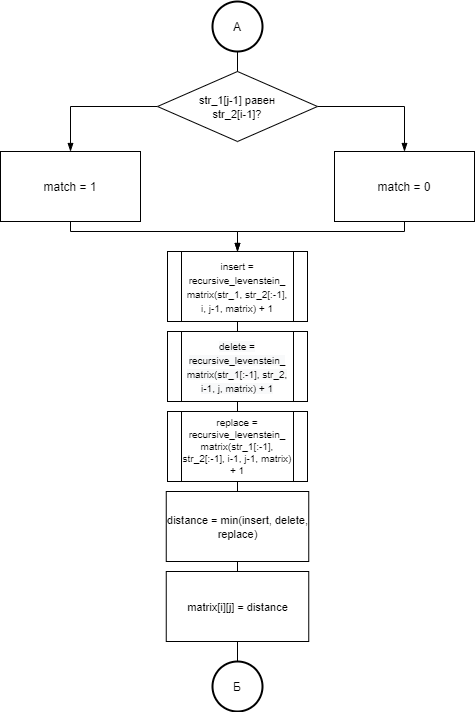

The diagram above was exported from draw.io. Its source (the exported page's mxGraphModel, read from the mxfile embedded in the PNG):
<mxGraphModel dx="1024" dy="-577" grid="1" gridSize="10" guides="1" tooltips="1" connect="1" arrows="1" fold="1" page="1" pageScale="1" pageWidth="827" pageHeight="1169" math="0" shadow="0">
  <root>
    <mxCell id="knCUZflS8ix8ldKSYohv-0" />
    <mxCell id="knCUZflS8ix8ldKSYohv-1" parent="knCUZflS8ix8ldKSYohv-0" />
    <mxCell id="1d9oyAsBYWUUOU0AUOMe-0" style="edgeStyle=orthogonalEdgeStyle;rounded=0;orthogonalLoop=1;jettySize=auto;html=1;entryX=0.5;entryY=0;entryDx=0;entryDy=0;endArrow=blockThin;endFill=1;" edge="1" parent="knCUZflS8ix8ldKSYohv-1" source="1d9oyAsBYWUUOU0AUOMe-2" target="1d9oyAsBYWUUOU0AUOMe-12">
      <mxGeometry relative="1" as="geometry" />
    </mxCell>
    <mxCell id="1d9oyAsBYWUUOU0AUOMe-1" style="edgeStyle=orthogonalEdgeStyle;rounded=0;orthogonalLoop=1;jettySize=auto;html=1;exitX=0;exitY=0.5;exitDx=0;exitDy=0;entryX=0.5;entryY=0;entryDx=0;entryDy=0;endArrow=blockThin;endFill=1;" edge="1" parent="knCUZflS8ix8ldKSYohv-1" source="1d9oyAsBYWUUOU0AUOMe-2" target="1d9oyAsBYWUUOU0AUOMe-14">
      <mxGeometry relative="1" as="geometry" />
    </mxCell>
    <mxCell id="1d9oyAsBYWUUOU0AUOMe-2" value="&lt;font style=&quot;font-size: 11px&quot;&gt;str_1[j-1] равен&lt;br&gt;str_2[i-1]?&lt;/font&gt;" style="rhombus;whiteSpace=wrap;html=1;" vertex="1" parent="knCUZflS8ix8ldKSYohv-1">
      <mxGeometry x="340" y="1430" width="160" height="70" as="geometry" />
    </mxCell>
    <mxCell id="1d9oyAsBYWUUOU0AUOMe-3" style="edgeStyle=orthogonalEdgeStyle;rounded=0;orthogonalLoop=1;jettySize=auto;html=1;exitX=0.5;exitY=1;exitDx=0;exitDy=0;entryX=0.5;entryY=0;entryDx=0;entryDy=0;endArrow=none;endFill=0;" edge="1" parent="knCUZflS8ix8ldKSYohv-1" source="1d9oyAsBYWUUOU0AUOMe-4" target="1d9oyAsBYWUUOU0AUOMe-6">
      <mxGeometry relative="1" as="geometry" />
    </mxCell>
    <mxCell id="1d9oyAsBYWUUOU0AUOMe-4" value="&lt;font style=&quot;font-size: 10px&quot;&gt;&lt;br&gt;insert = recursive_levenstein_&lt;br&gt;matrix(str_1, str_2[:-1],&lt;br&gt;i, j-1, matrix) + 1&lt;br&gt;&amp;nbsp;&lt;/font&gt;" style="shape=process;whiteSpace=wrap;html=1;backgroundOutline=1;" vertex="1" parent="knCUZflS8ix8ldKSYohv-1">
      <mxGeometry x="350" y="1610" width="140" height="70" as="geometry" />
    </mxCell>
    <mxCell id="1d9oyAsBYWUUOU0AUOMe-5" style="edgeStyle=orthogonalEdgeStyle;rounded=0;orthogonalLoop=1;jettySize=auto;html=1;exitX=0.5;exitY=1;exitDx=0;exitDy=0;entryX=0.5;entryY=0;entryDx=0;entryDy=0;endArrow=none;endFill=0;" edge="1" parent="knCUZflS8ix8ldKSYohv-1" source="1d9oyAsBYWUUOU0AUOMe-6" target="1d9oyAsBYWUUOU0AUOMe-8">
      <mxGeometry relative="1" as="geometry" />
    </mxCell>
    <mxCell id="1d9oyAsBYWUUOU0AUOMe-6" value="&lt;font style=&quot;font-size: 10px&quot;&gt;&lt;span style=&quot;color: rgb(0 , 0 , 0) ; font-family: &amp;#34;helvetica&amp;#34; ; font-style: normal ; font-weight: 400 ; letter-spacing: normal ; text-align: center ; text-indent: 0px ; text-transform: none ; word-spacing: 0px ; background-color: rgb(248 , 249 , 250) ; display: inline ; float: none&quot;&gt;delete = recursive_levenstein_&lt;/span&gt;&lt;br style=&quot;color: rgb(0 , 0 , 0) ; font-family: &amp;#34;helvetica&amp;#34; ; font-style: normal ; font-weight: 400 ; letter-spacing: normal ; text-align: center ; text-indent: 0px ; text-transform: none ; word-spacing: 0px ; background-color: rgb(248 , 249 , 250)&quot;&gt;&lt;span style=&quot;color: rgb(0 , 0 , 0) ; font-family: &amp;#34;helvetica&amp;#34; ; font-style: normal ; font-weight: 400 ; letter-spacing: normal ; text-align: center ; text-indent: 0px ; text-transform: none ; word-spacing: 0px ; background-color: rgb(248 , 249 , 250) ; display: inline ; float: none&quot;&gt;matrix(&lt;/span&gt;&lt;span style=&quot;color: rgb(0 , 0 , 0) ; font-family: &amp;#34;helvetica&amp;#34; ; font-style: normal ; font-weight: 400 ; letter-spacing: normal ; text-align: center ; text-indent: 0px ; text-transform: none ; word-spacing: 0px ; background-color: rgb(248 , 249 , 250) ; display: inline ; float: none&quot;&gt;str_1[:-1], str_2,&lt;/span&gt;&lt;br style=&quot;color: rgb(0 , 0 , 0) ; font-family: &amp;#34;helvetica&amp;#34; ; font-style: normal ; font-weight: 400 ; letter-spacing: normal ; text-align: center ; text-indent: 0px ; text-transform: none ; word-spacing: 0px ; background-color: rgb(248 , 249 , 250)&quot;&gt;&lt;span style=&quot;color: rgb(0 , 0 , 0) ; font-family: &amp;#34;helvetica&amp;#34; ; font-style: normal ; font-weight: 400 ; letter-spacing: normal ; text-align: center ; text-indent: 0px ; text-transform: none ; word-spacing: 0px ; background-color: rgb(248 , 249 , 250) ; display: inline ; float: none&quot;&gt;i-1, j, matrix) + 1&lt;/span&gt;&lt;/font&gt;" style="shape=process;whiteSpace=wrap;html=1;backgroundOutline=1;" vertex="1" parent="knCUZflS8ix8ldKSYohv-1">
      <mxGeometry x="350" y="1690" width="140" height="70" as="geometry" />
    </mxCell>
    <mxCell id="1d9oyAsBYWUUOU0AUOMe-7" style="edgeStyle=orthogonalEdgeStyle;rounded=0;orthogonalLoop=1;jettySize=auto;html=1;exitX=0.5;exitY=1;exitDx=0;exitDy=0;entryX=0.5;entryY=0;entryDx=0;entryDy=0;endArrow=none;endFill=0;" edge="1" parent="knCUZflS8ix8ldKSYohv-1" source="1d9oyAsBYWUUOU0AUOMe-8" target="1d9oyAsBYWUUOU0AUOMe-10">
      <mxGeometry relative="1" as="geometry" />
    </mxCell>
    <mxCell id="1d9oyAsBYWUUOU0AUOMe-8" value="&lt;div style=&quot;font-size: 10px&quot;&gt;&lt;font style=&quot;font-size: 10px&quot;&gt;&lt;br&gt;&lt;/font&gt;&lt;/div&gt;&lt;div style=&quot;font-size: 10px&quot;&gt;&lt;span&gt;&lt;font style=&quot;font-size: 10px&quot;&gt;replace = recursive_levenstein_&lt;/font&gt;&lt;/span&gt;&lt;/div&gt;&lt;div style=&quot;font-size: 10px&quot;&gt;&lt;span&gt;&lt;font style=&quot;font-size: 10px&quot;&gt;matrix(str_1[:-1], str_2[:-1], i-1, j-1, matrix) + 1&lt;/font&gt;&lt;/span&gt;&lt;/div&gt;&lt;div style=&quot;font-size: 10px&quot;&gt;&lt;font style=&quot;font-size: 10px&quot;&gt;&amp;nbsp;&lt;/font&gt;&lt;/div&gt;" style="shape=process;whiteSpace=wrap;html=1;backgroundOutline=1;align=center;" vertex="1" parent="knCUZflS8ix8ldKSYohv-1">
      <mxGeometry x="350" y="1770" width="140" height="70" as="geometry" />
    </mxCell>
    <mxCell id="1d9oyAsBYWUUOU0AUOMe-9" style="edgeStyle=orthogonalEdgeStyle;rounded=0;orthogonalLoop=1;jettySize=auto;html=1;exitX=0.5;exitY=1;exitDx=0;exitDy=0;entryX=0.5;entryY=0;entryDx=0;entryDy=0;endArrow=none;endFill=0;" edge="1" parent="knCUZflS8ix8ldKSYohv-1" source="1d9oyAsBYWUUOU0AUOMe-10" target="1d9oyAsBYWUUOU0AUOMe-16">
      <mxGeometry relative="1" as="geometry" />
    </mxCell>
    <mxCell id="1d9oyAsBYWUUOU0AUOMe-10" value="&lt;font style=&quot;font-size: 11px&quot;&gt;distance = min(insert, delete, replace)&lt;/font&gt;" style="rounded=0;whiteSpace=wrap;html=1;" vertex="1" parent="knCUZflS8ix8ldKSYohv-1">
      <mxGeometry x="348.75" y="1850" width="142.5" height="70" as="geometry" />
    </mxCell>
    <mxCell id="1d9oyAsBYWUUOU0AUOMe-11" style="edgeStyle=orthogonalEdgeStyle;rounded=0;orthogonalLoop=1;jettySize=auto;html=1;exitX=0.5;exitY=1;exitDx=0;exitDy=0;entryX=0.5;entryY=0;entryDx=0;entryDy=0;endArrow=blockThin;endFill=1;" edge="1" parent="knCUZflS8ix8ldKSYohv-1" source="1d9oyAsBYWUUOU0AUOMe-12" target="1d9oyAsBYWUUOU0AUOMe-4">
      <mxGeometry relative="1" as="geometry">
        <Array as="points">
          <mxPoint x="587" y="1590" />
          <mxPoint x="420" y="1590" />
        </Array>
      </mxGeometry>
    </mxCell>
    <mxCell id="1d9oyAsBYWUUOU0AUOMe-12" value="match = 0" style="rounded=0;whiteSpace=wrap;html=1;" vertex="1" parent="knCUZflS8ix8ldKSYohv-1">
      <mxGeometry x="517" y="1510" width="140" height="70" as="geometry" />
    </mxCell>
    <mxCell id="1d9oyAsBYWUUOU0AUOMe-13" style="edgeStyle=orthogonalEdgeStyle;rounded=0;orthogonalLoop=1;jettySize=auto;html=1;exitX=0.5;exitY=1;exitDx=0;exitDy=0;entryX=0.5;entryY=0;entryDx=0;entryDy=0;endArrow=blockThin;endFill=1;" edge="1" parent="knCUZflS8ix8ldKSYohv-1" source="1d9oyAsBYWUUOU0AUOMe-14" target="1d9oyAsBYWUUOU0AUOMe-4">
      <mxGeometry relative="1" as="geometry">
        <Array as="points">
          <mxPoint x="253" y="1590" />
          <mxPoint x="420" y="1590" />
        </Array>
      </mxGeometry>
    </mxCell>
    <mxCell id="1d9oyAsBYWUUOU0AUOMe-14" value="match = 1" style="rounded=0;whiteSpace=wrap;html=1;" vertex="1" parent="knCUZflS8ix8ldKSYohv-1">
      <mxGeometry x="183" y="1510" width="140" height="70" as="geometry" />
    </mxCell>
    <mxCell id="1d9oyAsBYWUUOU0AUOMe-15" style="edgeStyle=orthogonalEdgeStyle;rounded=0;orthogonalLoop=1;jettySize=auto;html=1;exitX=0.5;exitY=1;exitDx=0;exitDy=0;entryX=0.5;entryY=0;entryDx=0;entryDy=0;entryPerimeter=0;endArrow=none;endFill=0;" edge="1" parent="knCUZflS8ix8ldKSYohv-1" source="1d9oyAsBYWUUOU0AUOMe-16" target="1d9oyAsBYWUUOU0AUOMe-17">
      <mxGeometry relative="1" as="geometry" />
    </mxCell>
    <mxCell id="1d9oyAsBYWUUOU0AUOMe-16" value="&lt;font style=&quot;font-size: 11px&quot;&gt;matrix[i][j] = distance&lt;/font&gt;" style="rounded=0;whiteSpace=wrap;html=1;" vertex="1" parent="knCUZflS8ix8ldKSYohv-1">
      <mxGeometry x="348.75" y="1930" width="142.5" height="70" as="geometry" />
    </mxCell>
    <mxCell id="1d9oyAsBYWUUOU0AUOMe-17" value="Б" style="strokeWidth=2;html=1;shape=mxgraph.flowchart.start_2;whiteSpace=wrap;" vertex="1" parent="knCUZflS8ix8ldKSYohv-1">
      <mxGeometry x="395" y="2020" width="50" height="50" as="geometry" />
    </mxCell>
    <mxCell id="1d9oyAsBYWUUOU0AUOMe-18" style="edgeStyle=orthogonalEdgeStyle;rounded=0;orthogonalLoop=1;jettySize=auto;html=1;exitX=0.5;exitY=1;exitDx=0;exitDy=0;exitPerimeter=0;entryX=0.5;entryY=0;entryDx=0;entryDy=0;endArrow=none;endFill=0;" edge="1" parent="knCUZflS8ix8ldKSYohv-1" source="1d9oyAsBYWUUOU0AUOMe-19" target="1d9oyAsBYWUUOU0AUOMe-2">
      <mxGeometry relative="1" as="geometry" />
    </mxCell>
    <mxCell id="1d9oyAsBYWUUOU0AUOMe-19" value="А" style="strokeWidth=2;html=1;shape=mxgraph.flowchart.start_2;whiteSpace=wrap;" vertex="1" parent="knCUZflS8ix8ldKSYohv-1">
      <mxGeometry x="395" y="1360" width="50" height="50" as="geometry" />
    </mxCell>
  </root>
</mxGraphModel>